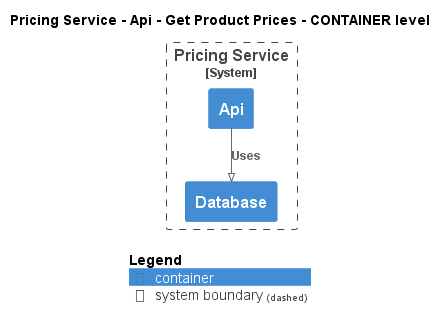

The diagram above was rendered by PlantUML. Its source (embedded in the PNG):
@startuml
!pragma layout smetana
!include ..\..\..\..\..\..\.c4s\C4_Container.puml

AddElementTag("state:new", $bgColor=green, $fontColor=#ffffff, $borderColor=green, $shadowing="False")
AddElementTag("state:changed", $bgColor=orange, $fontColor=#ffffff, $borderColor=orange, $shadowing="False")
AddElementTag("state:removed", $bgColor=red, $fontColor=#ffffff, $borderColor=red, $shadowing="False")

AddRelTag("state:new", $textColor=green, $lineColor=green)
AddRelTag("state:changed", $textColor=orange, $lineColor=orange)
AddRelTag("state:removed", $textColor=red, $lineColor=red)

SHOW_PERSON_PORTRAIT()
LAYOUT_TOP_DOWN()

skinparam linetype polyline

title Pricing Service - Api - Get Product Prices - CONTAINER level


System_Boundary(ECommercePlatform.SoftwareSystems.PricingService, "Pricing Service") {
    Container(ECommercePlatform.SoftwareSystems.PricingService.Containers.Api, "Api", "", "")
    Container(ECommercePlatform.SoftwareSystems.PricingService.Containers.Database, "Database", "", "")
}

Rel(ECommercePlatform.SoftwareSystems.PricingService.Containers.Api, ECommercePlatform.SoftwareSystems.PricingService.Containers.Database, "Uses")


SHOW_LEGEND()
@enduml